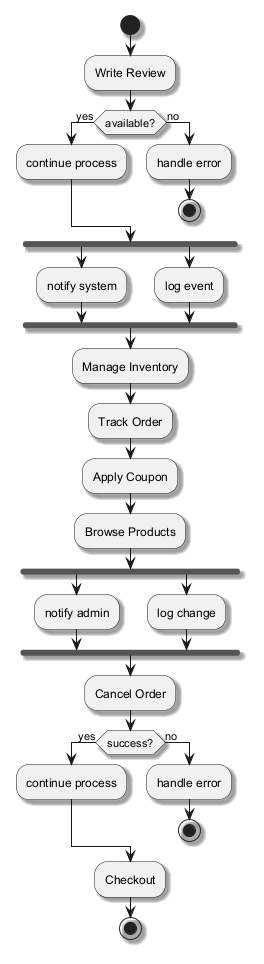

The diagram above was rendered by PlantUML. Its source (embedded in the PNG):
@startuml
skinparam monochrome true
skinparam shadowing true
start
:Write Review;
if (available?) then (yes)
:continue process;
else (no)
:handle error;
stop
endif
fork
:notify system;
fork again
:log event;
end fork
:Manage Inventory;
:Track Order;
:Apply Coupon;
:Browse Products;
fork
:notify admin;
fork again
:log change;
end fork
:Cancel Order;
if (success?) then (yes)
:continue process;
else (no)
:handle error;
stop
endif
:Checkout;
stop
@enduml